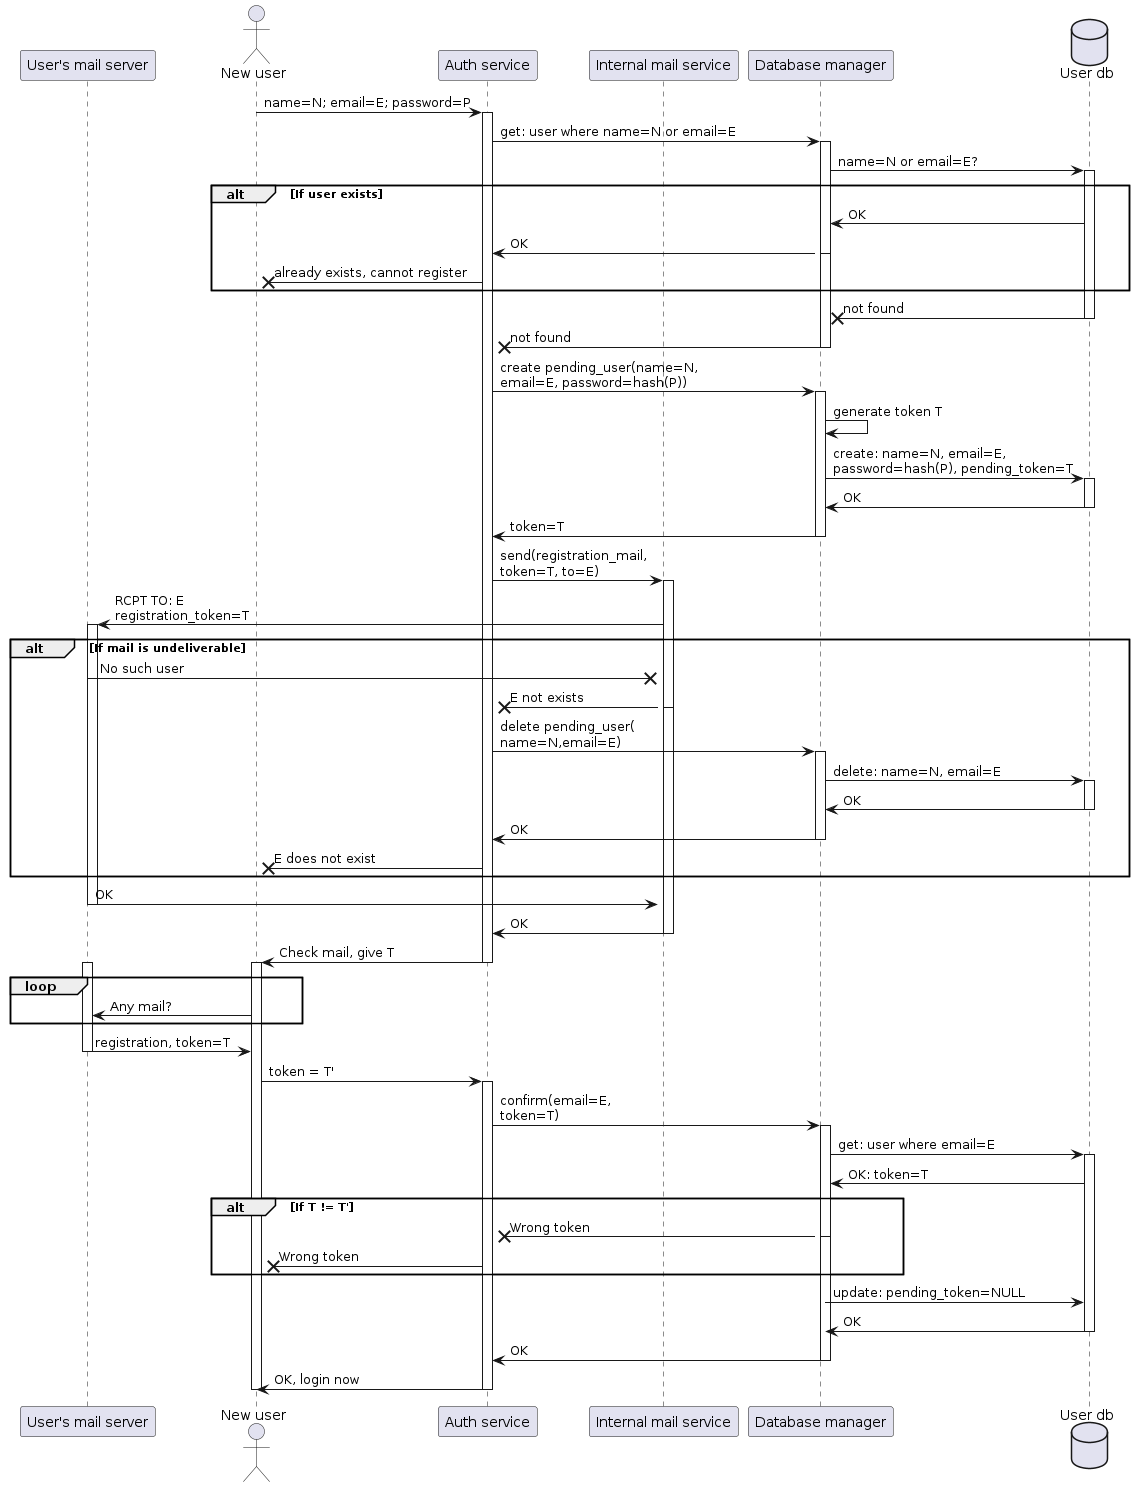

The diagram above was rendered by PlantUML. Its source (embedded in the PNG):
@startuml RegistrationSequence


participant "User's mail server" as usermail
actor "New user" as user
participant "Auth service" as auth
participant "Internal mail service" as mail
participant "Database manager" as db
database "User db" as userdb


user -> auth: name=N; email=E; password=P
activate auth
auth -> db: get: user where name=N or email=E
activate db
activate db
db -> userdb: name=N or email=E?
activate userdb

alt If user exists
    userdb -> db: OK
    db -> auth: OK
    deactivate db
    auth -x user: already exists, cannot register
end



userdb -x db: not found
deactivate userdb
db -x auth: not found
deactivate db
auth -> db: create pending_user(name=N,\nemail=E, password=hash(P))
activate db
db -> db: generate token T
db -> userdb: create: name=N, email=E,\npassword=hash(P), pending_token=T
activate userdb
userdb -> db: OK
deactivate userdb
db -> auth: token=T
deactivate db
auth -> mail: send(registration_mail,\ntoken=T, to=E)
activate mail
activate mail
mail -> usermail: RCPT TO: E\nregistration_token=T

activate usermail
activate usermail

alt If mail is undeliverable
usermail -x mail: No such user
deactivate usermail
mail -x auth: E not exists
deactivate mail
auth -> db: delete pending_user(\nname=N,email=E)
activate db
db -> userdb: delete: name=N, email=E
activate userdb
userdb -> db: OK
deactivate userdb
db -> auth: OK
deactivate db
auth -x user: E does not exist
end

activate usermail
usermail -> mail: OK
deactivate usermail
mail -> auth: OK
deactivate mail
auth -> user: Check mail, give T
deactivate auth

activate user
loop 
activate usermail
user -> usermail: Any mail?
end
usermail -> user: registration, token=T
deactivate usermail

user -> auth: token = T'
activate auth

auth -> db: confirm(email=E,\ntoken=T)
activate db
activate db
db -> userdb: get: user where email=E
activate userdb
userdb -> db: OK: token=T

alt If T != T'
    db -x auth: Wrong token
    deactivate db
    auth -x user: Wrong token
end

db -> userdb: update: pending_token=NULL
userdb -> db: OK

deactivate userdb
db -> auth: OK
deactivate db

auth -> user: OK, login now

deactivate auth
deactivate user

@enduml